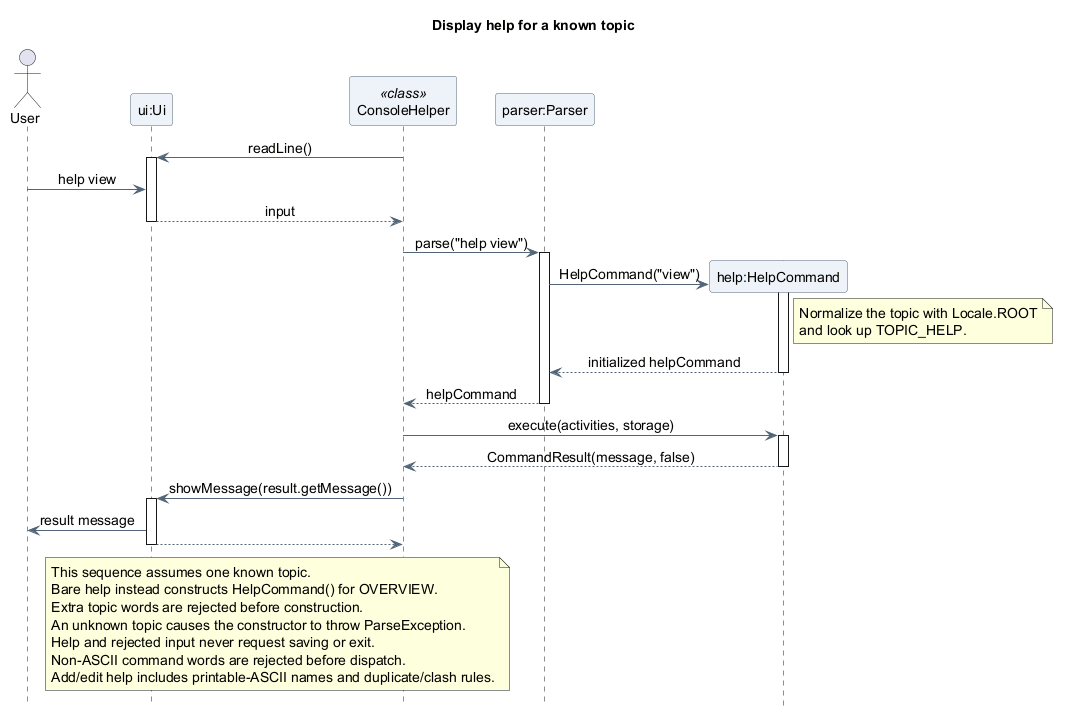

The diagram above was rendered by PlantUML. Its source (embedded in the PNG):
@startuml
title Display help for a known topic
skinparam backgroundColor white
skinparam shadowing false
skinparam defaultFontName SansSerif
skinparam defaultFontSize 14
skinparam ParticipantBackgroundColor #EDF3F8
skinparam ParticipantBorderColor #526477
skinparam ArrowColor #526477
skinparam sequenceMessageAlign center
hide footbox

actor "User" as User
participant "ui:Ui" as UI
participant "ConsoleHelper" as Console <<class>>
participant "parser:Parser" as Parser

Console -> UI : readLine()
activate UI
User -> UI : help view
UI --> Console : input
deactivate UI

Console -> Parser : parse("help view")
activate Parser
create participant "help:HelpCommand" as Help
Parser -> Help : HelpCommand("view")
activate Help
note right of Help
  Normalize the topic with Locale.ROOT
  and look up TOPIC_HELP.
end note
Help --> Parser : initialized helpCommand
deactivate Help
Parser --> Console : helpCommand
deactivate Parser
Console -> Help : execute(activities, storage)
activate Help
Help --> Console : CommandResult(message, false)
deactivate Help
Console -> UI : showMessage(result.getMessage())
activate UI
UI -> User : result message
UI --> Console
deactivate UI

note over Console, UI
  This sequence assumes one known topic.
  Bare help instead constructs HelpCommand() for OVERVIEW.
  Extra topic words are rejected before construction.
  An unknown topic causes the constructor to throw ParseException.
  Help and rejected input never request saving or exit.
  Non-ASCII command words are rejected before dispatch.
  Add/edit help includes printable-ASCII names and duplicate/clash rules.
end note
@enduml